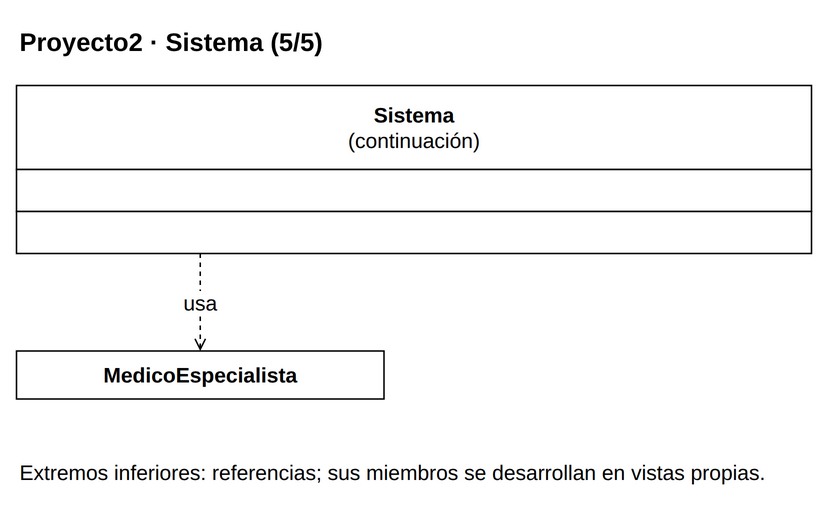

The diagram above was exported from draw.io. Its source (the exported page's mxGraphModel, read from the mxfile embedded in the PNG):
<mxGraphModel dx="1000" dy="1000" grid="1" gridSize="10" page="0" pageScale="1" pageWidth="816" pageHeight="1056" background="#FFFFFF" adaptiveColors="auto">
  <root>
    <mxCell id="0" />
    <mxCell id="1" parent="0" />
    <mxCell id="v1" value="&lt;b&gt;Proyecto2 · Sistema (5/5)&lt;/b&gt;" style="text;html=1;whiteSpace=wrap;align=left;verticalAlign=middle;fontFamily=Liberation Sans;fontSize=17;fontColor=#000000;" vertex="1" parent="1">
      <mxGeometry x="20" y="8" width="530" height="35" as="geometry" />
    </mxCell>
    <mxCell id="c45" value="" style="group;" vertex="1" parent="1">
      <mxGeometry x="20" y="55" width="530" height="112" as="geometry" />
    </mxCell>
    <mxCell id="v2" value="" style="rounded=0;whiteSpace=wrap;html=1;fillColor=#FFFFFF;strokeColor=#000000;strokeWidth=1;" vertex="1" parent="c45">
      <mxGeometry x="0" y="0" width="530" height="56" as="geometry" />
    </mxCell>
    <mxCell id="v3" value="&lt;b&gt;Sistema&lt;/b&gt;&lt;br&gt;(continuación)" style="text;html=1;whiteSpace=wrap;align=center;verticalAlign=middle;fontFamily=Liberation Sans;fontSize=14;fontColor=#000000;spacing=0;" vertex="1" parent="c45">
      <mxGeometry x="6" y="4" width="518" height="48" as="geometry" />
    </mxCell>
    <mxCell id="v4" value="" style="rounded=0;whiteSpace=wrap;html=1;fillColor=#FFFFFF;strokeColor=#000000;strokeWidth=1;" vertex="1" parent="c45">
      <mxGeometry x="0" y="56" width="530" height="28" as="geometry" />
    </mxCell>
    <mxCell id="v5" value="" style="text;html=1;whiteSpace=wrap;align=left;verticalAlign=middle;fontFamily=Liberation Sans;fontSize=14;fontColor=#000000;spacing=0;" vertex="1" parent="c45">
      <mxGeometry x="6" y="60" width="518" height="20" as="geometry" />
    </mxCell>
    <mxCell id="v6" value="" style="rounded=0;whiteSpace=wrap;html=1;fillColor=#FFFFFF;strokeColor=#000000;strokeWidth=1;" vertex="1" parent="c45">
      <mxGeometry x="0" y="84" width="530" height="28" as="geometry" />
    </mxCell>
    <mxCell id="v7" value="" style="text;html=1;whiteSpace=wrap;align=left;verticalAlign=middle;fontFamily=Liberation Sans;fontSize=14;fontColor=#000000;spacing=0;" vertex="1" parent="c45">
      <mxGeometry x="6" y="88" width="518" height="20" as="geometry" />
    </mxCell>
    <mxCell id="c56" value="" style="group;" vertex="1" parent="1">
      <mxGeometry x="20" y="232" width="245" height="32" as="geometry" />
    </mxCell>
    <mxCell id="v8" value="" style="rounded=0;whiteSpace=wrap;html=1;fillColor=#FFFFFF;strokeColor=#000000;strokeWidth=1;" vertex="1" parent="c56">
      <mxGeometry x="0" y="0" width="245" height="32" as="geometry" />
    </mxCell>
    <mxCell id="v9" value="&lt;b&gt;MedicoEspecialista&lt;/b&gt;" style="text;html=1;whiteSpace=wrap;align=center;verticalAlign=middle;fontFamily=Liberation Sans;fontSize=14;fontColor=#000000;spacing=0;" vertex="1" parent="c56">
      <mxGeometry x="6" y="4" width="233" height="24" as="geometry" />
    </mxCell>
    <mxCell id="e10" value="usa" style="edgeStyle=orthogonalEdgeStyle;rounded=0;html=1;strokeColor=#000000;strokeWidth=1;fontFamily=Liberation Sans;fontSize=14;labelBackgroundColor=#FFFFFF;labelWidth=245;whiteSpace=wrap;endArrow=open;endFill=0;dashed=1;exitX=0.23113207547169812;exitY=1;exitPerimeter=0;entryX=0.5;entryY=0;entryPerimeter=0;" edge="1" source="c45" target="c56" parent="1">
      <mxGeometry relative="1" as="geometry" />
    </mxCell>
    <mxCell id="v11" value="Extremos inferiores: referencias; sus miembros se desarrollan en vistas propias." style="text;html=1;whiteSpace=wrap;align=left;verticalAlign=middle;fontFamily=Liberation Sans;fontSize=14;fontColor=#000000;" vertex="1" parent="1">
      <mxGeometry x="20" y="294" width="530" height="38" as="geometry" />
    </mxCell>
  </root>
</mxGraphModel>